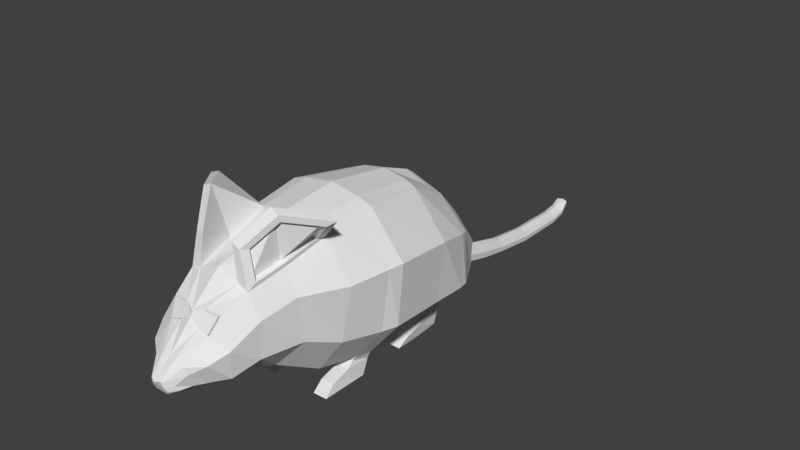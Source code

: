 # Source: Mouse_Normal.blend  (saved by Blender 2.77.0; exported with 4.5.12 LTS)
import bpy
from mathutils import Matrix  # noqa: F401  (used for matrix-valued properties, if any)

bpy.ops.wm.read_factory_settings(use_empty=True)
scene = bpy.context.scene
scene.name = 'Scene'

# ---- collections
col_collection_1 = bpy.data.collections.new('Collection 1'); scene.collection.children.link(col_collection_1)

# ---- materials (node trees are filled in below, after node groups)
mat_mouse_normal = bpy.data.materials.new('Mouse Normal')
mat_mouse_normal.alpha_threshold = 0.0
mat_mouse_normal.use_transparent_shadow = False
mat_mouse_normal.roughness = 0.5
mat_mouse_normal.specular_intensity = 0.0

# ---- material node trees

# ---- world
world_world = bpy.data.worlds.new('World'); scene.world = world_world
world_world.color = (0.05088, 0.05088, 0.05088)
world_world.use_sun_shadow = False
world_world.sun_shadow_jitter_overblur = 0.0
world_world.cycles.sampling_method = 'MANUAL'

# ---- meshes
me_plane_001 = bpy.data.meshes.new('Plane.001')
me_plane_001.from_pydata([(0.09054, 0.03093, 0.3505), (0.08952, 0.02279, 0.06173), (0.07217, 0.1709, 0.3297), (0.08996, 0.1384, 0.06241), (0.05, 0.2748, 0.2734), (0.07335, 0.2504, 0.06779), (0.05, 0.3182, 0.2229), (0.02847, 0.3309, 0.06111), (0.02759, 0.3898, 0.1044), (0.01599, 0.3712, 0.05999), (0.08581, -0.07855, 0.3356), (0.06612, -0.0837, 0.07152), (0.0775, -0.1606, 0.3129), (0.05395, -0.1738, 0.1215), (0.06498, -0.2339, 0.2928), (0.01443, -0.2363, 0.1235), (0.05252, -0.2808, 0.2683), (0.01202, -0.2842, 0.124), (0.03139, -0.3477, 0.1967), (0.009007, -0.3391, 0.1355), (0.01992, -0.3668, 0.1779), (0.01303, -0.3671, 0.1495), (0.1632, 0.02817, 0.2675), (0.1501, 0.1599, 0.2495), (0.1187, 0.2638, 0.22), (0.09237, 0.3239, 0.1681), (0.0459, 0.3835, 0.08936), (0.1431, -0.0803, 0.2641), (0.104, -0.1651, 0.2664), (0.09237, -0.2347, 0.2512), (0.08006, -0.2912, 0.2172), (0.03624, -0.3448, 0.1821), (0.02437, -0.3616, 0.1657), (0.1543, 0.02511, 0.1414), (0.1209, -0.08223, 0.1477), (0.1061, -0.1556, 0.1794), (0.08749, -0.2356, 0.1787), (0.07048, -0.2834, 0.16), (0.03252, -0.3335, 0.1556), (0.02767, -0.3559, 0.1565), (0.1423, 0.1477, 0.1279), (0.132, 0.2517, 0.119), (0.08749, 0.3266, 0.1073), (0.04639, 0.3765, 0.07267), (0.01269, 0.4277, 0.07849), (0.006928, 0.4139, 0.04422), (0.0191, 0.423, 0.06622), (0.007217, 0.5406, 0.01771), (0.01765, 0.4218, 0.05295), (0.01207, 0.5445, 0.04843), (0.08923, 0.0005738, 0.3463), (0.08304, -0.00674, 0.06445), (0.1576, -0.001906, 0.2665), (0.1429, -0.004653, 0.14), (0.07696, 0.2261, 0.06662), (0.05481, 0.2522, 0.2856), (0.1287, 0.2412, 0.2264), (0.1372, 0.2291, 0.1209), (0.04339, -0.2339, 0.3008), (0.05174, -0.1606, 0.3235), (0.008702, -0.3671, 0.1495), (0.01089, -0.3762, 0.1766), (0.04819, 0.1709, 0.3395), (0.03338, 0.2674, 0.2859), (0.03602, -0.1738, 0.1187), (0.009632, -0.2363, 0.1235), (0.0573, -0.07855, 0.3467), (0.06046, 0.03093, 0.3607), (0.01553, -0.3467, 0.2059), (0.05977, 0.02279, 0.05638), (0.04415, -0.0837, 0.06751), (0.006014, -0.3391, 0.1355), (0.01901, 0.3309, 0.06111), (0.04898, 0.2478, 0.05931), (0.02205, -0.2844, 0.2704), (0.03338, 0.3239, 0.2267), (0.008028, -0.2842, 0.124), (0.06006, 0.1384, 0.05349), (0.01842, 0.3898, 0.1044), (0.01067, 0.3712, 0.05999), (0.01358, -0.3741, 0.1657), (0.01654, -0.3701, 0.1565), (0.008817, 0.4278, 0.08043), (0.004972, 0.4148, 0.04349), (0.05544, -0.00674, 0.05947), (0.05958, 0.0005738, 0.3568), (0.05138, 0.224, 0.05805), (0.0366, 0.2464, 0.2975), (0.08181, 0.02494, 0.04554), (0.0759, -0.008329, 0.05359), (0.05158, 0.02429, 0.04746), (0.04786, -0.00898, 0.05398), (0.07877, 0.01575, 0.01129), (0.07547, -0.02078, 0.04111), (0.04884, 0.01156, 0.01135), (0.0477, -0.02122, 0.04097), (0.07883, -0.08266, 0.01226), (0.07548, -0.05944, 0.02986), (0.0489, -0.08295, 0.01188), (0.04769, -0.06055, 0.02974), (0.07247, 0.231, 0.01434), (0.07699, 0.1962, 0.04517), (0.03391, 0.227, 0.01434), (0.03669, 0.193, 0.04521), (0.07438, 0.1798, 0.01229), (0.07939, 0.1725, 0.03934), (0.0316, 0.1773, 0.01594), (0.03468, 0.1706, 0.04222), (0.07438, 0.123, 0.01184), (0.07939, 0.1444, 0.03131), (0.0316, 0.1205, 0.01549), (0.03468, 0.1424, 0.03419), (0.1459, -0.1116, 0.3954), (0.08635, -0.1785, 0.4132), (0.04934, -0.2308, 0.3621), (0.03394, -0.2308, 0.3678), (0.06799, -0.1785, 0.4208), (0.1255, -0.1116, 0.4034), (0.006928, 0.4677, 0.03042), (0.01269, 0.4815, 0.06468), (0.0191, 0.4768, 0.05241), (0.00728, 0.6311, 0.007101), (0.01765, 0.4755, 0.03914), (0.01194, 0.6348, 0.03657), (0.008817, 0.4815, 0.06662), (0.004972, 0.4685, 0.02969), (0.01748, 0.5432, 0.03748), (0.007442, 0.7443, 0.008045), (0.01626, 0.5421, 0.02647), (0.01159, 0.7476, 0.03431), (0.008809, 0.5447, 0.05001), (0.005568, 0.5407, 0.0173), (0.01713, 0.6335, 0.02607), (0.00753, 0.7865, 0.01707), (0.01596, 0.6325, 0.01551), (0.01141, 0.7782, 0.03836), (0.008808, 0.6349, 0.03809), (0.005698, 0.6311, 0.006711), (0.01622, 0.7464, 0.02495), (0.01518, 0.7455, 0.01554), (0.008804, 0.7477, 0.03566), (0.006032, 0.7489, 0.006775), (0.01572, 0.7813, 0.03211), (0.01475, 0.7845, 0.02386), (0.008801, 0.7778, 0.03954), (0.006213, 0.7867, 0.01679), (0.01218, 0.8048, 0.04748), (0.01089, 0.8063, 0.037), (0.08563, -0.09696, 0.339), (0.07908, -0.1617, 0.3211), (0.06921, -0.2195, 0.3053), (0.05687, -0.217, 0.36), (0.133, -0.123, 0.3863), (0.08606, -0.1758, 0.4002), (0.07329, -0.09696, 0.339), (0.06673, -0.1617, 0.3211), (0.05686, -0.2195, 0.3053), (0.04452, -0.217, 0.36), (0.1206, -0.123, 0.3863), (0.07371, -0.1758, 0.4002), (0.04368, -0.3021, 0.2346), (0.01156, -0.2926, 0.1269), (0.06267, -0.3243, 0.2002), (0.05319, -0.3087, 0.1593), (0.007721, -0.2926, 0.1269), (0.02087, -0.301, 0.2415), (0.05002, -0.2682, 0.2662), (0.02385, -0.2712, 0.2681), (0.04243, -0.2865, 0.2373), (0.02283, -0.2855, 0.2432), (0.05002, -0.2847, 0.2662), (0.02385, -0.2878, 0.2681), (0.04243, -0.3031, 0.2373), (0.02283, -0.3021, 0.2432), (-0.09054, 0.03093, 0.3505), (-0.08952, 0.02279, 0.06173), (-0.07217, 0.1709, 0.3297), (-0.08996, 0.1384, 0.06241), (-0.05, 0.2748, 0.2734), (-0.07335, 0.2504, 0.06779), (-0.05, 0.3182, 0.2229), (-0.02847, 0.3309, 0.06111), (-0.02759, 0.3898, 0.1044), (-0.01599, 0.3712, 0.05999), (-0.08581, -0.07855, 0.3356), (-0.06612, -0.0837, 0.07152), (-0.0775, -0.1606, 0.3129), (-0.05395, -0.1738, 0.1215), (-0.06498, -0.2339, 0.2928), (-0.01443, -0.2363, 0.1235), (-0.05252, -0.2808, 0.2683), (-0.01202, -0.2842, 0.124), (-0.03139, -0.3477, 0.1967), (-0.009007, -0.3391, 0.1355), (-0.01992, -0.3668, 0.1779), (-0.01303, -0.3671, 0.1495), (0.0, 0.1709, 0.3486), (0.0, 0.03093, 0.3707), (0.0, 0.02279, 0.04563), (0.0, 0.1384, 0.03557), (0.0, 0.2424, 0.04227), (0.0, 0.2525, 0.3111), (0.0, 0.3309, 0.06111), (0.0, 0.3355, 0.2342), (0.0, 0.3712, 0.05999), (0.0, 0.3898, 0.1044), (0.0, -0.07855, 0.3586), (0.0, -0.0837, 0.05944), (0.0, -0.1606, 0.3345), (0.0, -0.1738, 0.1132), (0.0, -0.2339, 0.3168), (0.0, -0.2363, 0.1235), (0.0, -0.294, 0.2635), (0.0, -0.2842, 0.124), (0.0, -0.3447, 0.2059), (0.0, -0.3391, 0.1355), (0.0, -0.3794, 0.174), (0.0, -0.3671, 0.1495), (-0.1632, 0.02817, 0.2675), (-0.1501, 0.1599, 0.2495), (-0.1187, 0.2638, 0.22), (-0.09237, 0.3239, 0.1681), (-0.0459, 0.3835, 0.08936), (-0.1431, -0.0803, 0.2641), (-0.104, -0.1651, 0.2664), (-0.09237, -0.2347, 0.2512), (-0.08006, -0.2912, 0.2172), (-0.03624, -0.3448, 0.1821), (-0.02437, -0.3616, 0.1657), (0.0, -0.3741, 0.1657), (-0.1543, 0.02511, 0.1414), (-0.1209, -0.08223, 0.1477), (-0.1061, -0.1556, 0.1794), (-0.08749, -0.2356, 0.1787), (-0.07048, -0.2834, 0.16), (-0.03252, -0.3335, 0.1556), (-0.02767, -0.3559, 0.1565), (0.0, -0.3701, 0.1565), (-0.1423, 0.1477, 0.1279), (-0.132, 0.2517, 0.119), (-0.08749, 0.3266, 0.1073), (-0.04639, 0.3765, 0.07267), (-0.01269, 0.4277, 0.07849), (-0.006928, 0.4139, 0.04422), (0.0, 0.4165, 0.04203), (0.0, 0.4279, 0.08432), (-0.0191, 0.423, 0.06622), (-0.007217, 0.5406, 0.01771), (-0.01765, 0.4218, 0.05295), (-0.01207, 0.5445, 0.04843), (-0.08923, 0.0005738, 0.3463), (-0.08304, -0.00674, 0.06445), (0.0, 0.0005738, 0.3673), (0.0, -0.00674, 0.04946), (-0.1576, -0.001906, 0.2665), (-0.1429, -0.004653, 0.14), (-0.07696, 0.2261, 0.06662), (-0.05481, 0.2522, 0.2856), (0.0, 0.2198, 0.04082), (0.0, 0.2347, 0.3233), (-0.1287, 0.2412, 0.2264), (-0.1372, 0.2291, 0.1209), (-0.04339, -0.2339, 0.3008), (-0.05174, -0.1606, 0.3235), (-0.008702, -0.3671, 0.1495), (-0.01089, -0.3762, 0.1766), (-0.04819, 0.1709, 0.3395), (-0.03338, 0.2674, 0.2859), (-0.03602, -0.1738, 0.1187), (-0.009632, -0.2363, 0.1235), (-0.0573, -0.07855, 0.3467), (-0.06046, 0.03093, 0.3607), (-0.01553, -0.3467, 0.2059), (-0.05977, 0.02279, 0.05638), (-0.04415, -0.0837, 0.06751), (-0.006014, -0.3391, 0.1355), (-0.01901, 0.3309, 0.06111), (-0.04898, 0.2478, 0.05931), (-0.02205, -0.2844, 0.2704), (-0.03338, 0.3239, 0.2267), (-0.008028, -0.2842, 0.124), (-0.06006, 0.1384, 0.05349), (-0.01842, 0.3898, 0.1044), (-0.01067, 0.3712, 0.05999), (-0.01358, -0.3741, 0.1657), (-0.01654, -0.3701, 0.1565), (-0.008817, 0.4278, 0.08043), (-0.004972, 0.4148, 0.04349), (0.0, 0.545, 0.05319), (0.0, 0.5408, 0.01649), (-0.05544, -0.00674, 0.05947), (-0.05958, 0.0005738, 0.3568), (-0.05138, 0.224, 0.05805), (-0.0366, 0.2464, 0.2975), (-0.08181, 0.02494, 0.04554), (-0.0759, -0.008329, 0.05359), (-0.05158, 0.02429, 0.04746), (-0.04786, -0.00898, 0.05398), (-0.07877, 0.01575, 0.01129), (-0.07547, -0.02078, 0.04111), (-0.04884, 0.01156, 0.01135), (-0.0477, -0.02122, 0.04097), (-0.07883, -0.08266, 0.01226), (-0.07548, -0.05944, 0.02986), (-0.0489, -0.08295, 0.01188), (-0.04769, -0.06055, 0.02974), (-0.07247, 0.231, 0.01434), (-0.07699, 0.1962, 0.04517), (-0.03391, 0.227, 0.01434), (-0.03669, 0.193, 0.04521), (-0.07438, 0.1798, 0.01229), (-0.07939, 0.1725, 0.03934), (-0.0316, 0.1773, 0.01594), (-0.03468, 0.1706, 0.04222), (-0.07438, 0.123, 0.01184), (-0.07939, 0.1444, 0.03131), (-0.0316, 0.1205, 0.01549), (-0.03468, 0.1424, 0.03419), (-0.1459, -0.1116, 0.3954), (-0.08635, -0.1785, 0.4132), (-0.04934, -0.2308, 0.3621), (-0.03394, -0.2308, 0.3678), (-0.06799, -0.1785, 0.4208), (-0.1255, -0.1116, 0.4034), (-0.006928, 0.4677, 0.03042), (-0.01269, 0.4815, 0.06468), (0.0, 0.4702, 0.02822), (0.0, 0.4817, 0.07051), (-0.0191, 0.4768, 0.05241), (-0.00728, 0.6311, 0.007101), (-0.01765, 0.4755, 0.03914), (-0.01194, 0.6348, 0.03657), (-0.008817, 0.4815, 0.06662), (-0.004972, 0.4685, 0.02969), (0.0, 0.6312, 0.005928), (0.0, 0.6352, 0.04114), (-0.01748, 0.5432, 0.03748), (-0.007442, 0.7443, 0.008045), (-0.01626, 0.5421, 0.02647), (-0.01159, 0.7476, 0.03431), (-0.008809, 0.5447, 0.05001), (-0.005568, 0.5407, 0.0173), (0.0, 0.748, 0.03838), (0.0, 0.7444, 0.006999), (-0.01713, 0.6335, 0.02607), (-0.00753, 0.7865, 0.01707), (-0.01596, 0.6325, 0.01551), (-0.01141, 0.7782, 0.03836), (-0.008808, 0.6349, 0.03809), (-0.005698, 0.6311, 0.006711), (0.0, 0.787, 0.01624), (0.0, 0.7768, 0.04139), (-0.01622, 0.7464, 0.02495), (-0.01518, 0.7455, 0.01554), (-0.008804, 0.7477, 0.03566), (-0.006032, 0.7489, 0.006775), (-0.01572, 0.7813, 0.03211), (0.0, 0.8062, 0.04965), (-0.01475, 0.7845, 0.02386), (0.0, 0.8087, 0.04024), (-0.008801, 0.7778, 0.03954), (-0.006213, 0.7867, 0.01679), (-0.01218, 0.8048, 0.04748), (-0.01089, 0.8063, 0.037), (-0.08563, -0.09696, 0.339), (-0.07908, -0.1617, 0.3211), (-0.06921, -0.2195, 0.3053), (-0.05687, -0.217, 0.36), (-0.133, -0.123, 0.3863), (-0.08606, -0.1758, 0.4002), (-0.07329, -0.09696, 0.339), (-0.06673, -0.1617, 0.3211), (-0.05686, -0.2195, 0.3053), (-0.04452, -0.217, 0.36), (-0.1206, -0.123, 0.3863), (-0.07371, -0.1758, 0.4002), (-0.04368, -0.3021, 0.2346), (-0.01156, -0.2926, 0.1269), (0.0, -0.2973, 0.2547), (0.0, -0.2926, 0.1269), (-0.06267, -0.3243, 0.2002), (-0.05319, -0.3087, 0.1593), (-0.007721, -0.2926, 0.1269), (-0.02087, -0.301, 0.2415), (-0.05002, -0.2682, 0.2662), (-0.02385, -0.2712, 0.2681), (-0.04243, -0.2865, 0.2373), (-0.02283, -0.2855, 0.2432), (-0.05002, -0.2847, 0.2662), (-0.02385, -0.2878, 0.2681), (-0.04243, -0.3031, 0.2373), (-0.02283, -0.3021, 0.2432)], [], [(33, 1, 3, 40), (57, 54, 5, 41), (41, 5, 7, 42), (42, 7, 9, 43), (52, 50, 10, 27), (27, 10, 12, 28), (28, 12, 14, 29), (29, 14, 16, 30), (162, 160, 18, 31), (31, 18, 20, 32), (59, 208, 210, 58), (81, 237, 217, 60), (87, 259, 196, 62), (65, 211, 209, 64), (85, 252, 206, 66), (68, 214, 216, 61), (62, 196, 197, 67), (84, 253, 198, 69), (60, 217, 215, 71), (73, 200, 202, 72), (58, 210, 212, 74), (75, 203, 201, 63), (76, 213, 211, 65), (69, 198, 199, 77), (66, 206, 208, 59), (9, 45, 48, 43), (64, 209, 207, 70), (72, 202, 204, 79), (165, 378, 214, 68), (78, 205, 203, 75), (164, 379, 213, 76), (86, 258, 200, 73), (78, 82, 245, 205), (61, 216, 229, 80), (38, 31, 32, 39), (163, 162, 31, 38), (36, 29, 30, 37), (35, 28, 29, 36), (34, 27, 28, 35), (53, 52, 27, 34), (6, 25, 26, 8), (4, 24, 25, 6), (55, 56, 24, 4), (0, 22, 23, 2), (51, 53, 34, 11), (11, 34, 35, 13), (13, 35, 36, 15), (15, 36, 37, 17), (161, 163, 38, 19), (19, 38, 39, 21), (43, 48, 46, 26), (80, 229, 237, 81), (25, 42, 43, 26), (24, 41, 42, 25), (56, 57, 41, 24), (22, 33, 40, 23), (48, 45, 118, 122), (83, 244, 326, 125), (44, 46, 120, 119), (26, 46, 44, 8), (79, 83, 45, 9), (1, 33, 53, 51), (33, 22, 52, 53), (70, 207, 253, 84), (67, 197, 252, 85), (22, 0, 50, 52), (23, 40, 57, 56), (2, 23, 56, 55), (77, 199, 258, 86), (63, 201, 259, 87), (40, 3, 54, 57), (4, 63, 87, 55), (3, 77, 86, 54), (0, 67, 85, 50), (11, 70, 84, 51), (204, 244, 83, 79), (45, 83, 125, 118), (82, 44, 119, 124), (245, 82, 124, 327), (32, 80, 81, 39), (20, 61, 80, 32), (8, 44, 82, 78), (73, 5, 100, 102), (161, 164, 76, 17), (8, 78, 75, 6), (160, 165, 68, 18), (7, 72, 79, 9), (13, 64, 70, 11), (66, 59, 116, 117), (1, 69, 77, 3), (17, 76, 65, 15), (6, 75, 63, 4), (14, 58, 74, 16), (5, 73, 72, 7), (21, 60, 71, 19), (1, 51, 89, 88), (2, 62, 67, 0), (18, 68, 61, 20), (50, 85, 66, 10), (15, 65, 64, 13), (55, 87, 62, 2), (39, 81, 60, 21), (58, 14, 114, 115), (90, 88, 92, 94), (69, 1, 88, 90), (84, 69, 90, 91), (51, 84, 91, 89), (95, 94, 98, 99), (88, 89, 93, 92), (91, 90, 94, 95), (89, 91, 95, 93), (97, 99, 98, 96), (93, 95, 99, 97), (94, 92, 96, 98), (92, 93, 97, 96), (100, 101, 105, 104), (5, 54, 101, 100), (86, 73, 102, 103), (54, 86, 103, 101), (107, 106, 110, 111), (103, 102, 106, 107), (102, 100, 104, 106), (101, 103, 107, 105), (109, 111, 110, 108), (106, 104, 108, 110), (105, 107, 111, 109), (104, 105, 109, 108), (112, 117, 116, 113), (113, 116, 115, 114), (113, 114, 151, 153), (59, 58, 115, 116), (10, 66, 117, 112), (14, 12, 149, 150), (124, 119, 49, 130), (118, 125, 131, 47), (119, 120, 126, 49), (125, 326, 289, 131), (120, 122, 128, 126), (122, 118, 47, 128), (46, 48, 122, 120), (126, 128, 134, 132), (49, 126, 132, 123), (288, 130, 136, 335), (128, 47, 121, 134), (130, 49, 123, 136), (47, 131, 137, 121), (327, 124, 130, 288), (134, 121, 127, 139), (335, 136, 140, 342), (136, 123, 129, 140), (121, 137, 141, 127), (123, 132, 138, 129), (137, 334, 343, 141), (131, 289, 334, 137), (129, 138, 142, 135), (141, 343, 350, 145), (138, 139, 143, 142), (139, 127, 133, 143), (140, 129, 135, 144), (127, 141, 145, 133), (132, 134, 139, 138), (146, 357, 351, 144), (147, 359, 357, 146), (145, 350, 359, 147), (133, 145, 147, 143), (143, 147, 146, 142), (142, 146, 144, 135), (342, 140, 144, 351), (153, 151, 157, 159), (148, 152, 158, 154), (114, 14, 150, 151), (10, 112, 152, 148), (12, 10, 148, 149), (112, 113, 153, 152), (156, 155, 159, 157), (155, 154, 158, 159), (151, 150, 156, 157), (149, 148, 154, 155), (152, 153, 159, 158), (150, 149, 155, 156), (165, 160, 168, 169), (19, 71, 164, 161), (17, 37, 163, 161), (37, 30, 162, 163), (71, 215, 379, 164), (74, 212, 378, 165), (30, 16, 160, 162), (167, 169, 173, 171), (16, 74, 167, 166), (160, 16, 166, 168), (74, 165, 169, 167), (170, 171, 173, 172), (166, 167, 171, 170), (169, 168, 172, 173), (168, 166, 170, 172), (230, 238, 177, 175), (261, 239, 179, 256), (239, 240, 181, 179), (240, 241, 183, 181), (254, 223, 184, 250), (223, 224, 186, 184), (224, 225, 188, 186), (225, 226, 190, 188), (380, 227, 192, 376), (227, 228, 194, 192), (263, 262, 210, 208), (285, 264, 217, 237), (293, 266, 196, 259), (269, 268, 209, 211), (291, 270, 206, 252), (272, 265, 216, 214), (266, 271, 197, 196), (290, 273, 198, 253), (264, 275, 215, 217), (277, 276, 202, 200), (262, 278, 212, 210), (279, 267, 201, 203), (280, 269, 211, 213), (273, 281, 199, 198), (270, 263, 208, 206), (183, 241, 248, 243), (268, 274, 207, 209), (276, 283, 204, 202), (383, 272, 214, 378), (282, 279, 203, 205), (382, 280, 213, 379), (292, 277, 200, 258), (282, 205, 245, 286), (265, 284, 229, 216), (235, 236, 228, 227), (381, 235, 227, 380), (233, 234, 226, 225), (232, 233, 225, 224), (231, 232, 224, 223), (255, 231, 223, 254), (180, 182, 222, 221), (178, 180, 221, 220), (257, 178, 220, 260), (174, 176, 219, 218), (251, 185, 231, 255), (185, 187, 232, 231), (187, 189, 233, 232), (189, 191, 234, 233), (377, 193, 235, 381), (193, 195, 236, 235), (241, 222, 246, 248), (284, 285, 237, 229), (221, 222, 241, 240), (220, 221, 240, 239), (260, 220, 239, 261), (218, 219, 238, 230), (248, 330, 324, 243), (287, 333, 326, 244), (242, 325, 328, 246), (222, 182, 242, 246), (283, 183, 243, 287), (175, 251, 255, 230), (230, 255, 254, 218), (274, 290, 253, 207), (271, 291, 252, 197), (218, 254, 250, 174), (219, 260, 261, 238), (176, 257, 260, 219), (281, 292, 258, 199), (267, 293, 259, 201), (238, 261, 256, 177), (178, 257, 293, 267), (177, 256, 292, 281), (174, 250, 291, 271), (185, 251, 290, 274), (204, 283, 287, 244), (243, 324, 333, 287), (286, 332, 325, 242), (245, 327, 332, 286), (228, 236, 285, 284), (194, 228, 284, 265), (182, 282, 286, 242), (277, 308, 306, 179), (377, 191, 280, 382), (182, 180, 279, 282), (376, 192, 272, 383), (181, 183, 283, 276), (187, 185, 274, 268), (270, 323, 322, 263), (175, 177, 281, 273), (191, 189, 269, 280), (180, 178, 267, 279), (188, 190, 278, 262), (179, 181, 276, 277), (195, 193, 275, 264), (175, 294, 295, 251), (176, 174, 271, 266), (192, 194, 265, 272), (250, 184, 270, 291), (189, 187, 268, 269), (257, 176, 266, 293), (236, 195, 264, 285), (262, 321, 320, 188), (296, 300, 298, 294), (273, 296, 294, 175), (290, 297, 296, 273), (251, 295, 297, 290), (301, 305, 304, 300), (294, 298, 299, 295), (297, 301, 300, 296), (295, 299, 301, 297), (303, 302, 304, 305), (299, 303, 305, 301), (300, 304, 302, 298), (298, 302, 303, 299), (306, 310, 311, 307), (179, 306, 307, 256), (292, 309, 308, 277), (256, 307, 309, 292), (313, 317, 316, 312), (309, 313, 312, 308), (308, 312, 310, 306), (307, 311, 313, 309), (315, 314, 316, 317), (312, 316, 314, 310), (311, 315, 317, 313), (310, 314, 315, 311), (318, 319, 322, 323), (319, 320, 321, 322), (319, 369, 367, 320), (263, 322, 321, 262), (184, 318, 323, 270), (188, 366, 365, 186), (332, 340, 249, 325), (324, 247, 341, 333), (325, 249, 336, 328), (333, 341, 289, 326), (328, 336, 338, 330), (330, 338, 247, 324), (246, 328, 330, 248), (336, 344, 346, 338), (249, 331, 344, 336), (288, 335, 348, 340), (338, 346, 329, 247), (340, 348, 331, 249), (247, 329, 349, 341), (327, 288, 340, 332), (346, 353, 337, 329), (335, 342, 354, 348), (348, 354, 339, 331), (329, 337, 355, 349), (331, 339, 352, 344), (349, 355, 343, 334), (341, 349, 334, 289), (339, 347, 356, 352), (355, 361, 350, 343), (352, 356, 358, 353), (353, 358, 345, 337), (354, 360, 347, 339), (337, 345, 361, 355), (344, 352, 353, 346), (362, 360, 351, 357), (363, 362, 357, 359), (361, 363, 359, 350), (345, 358, 363, 361), (358, 356, 362, 363), (356, 347, 360, 362), (342, 351, 360, 354), (369, 375, 373, 367), (364, 370, 374, 368), (320, 367, 366, 188), (184, 364, 368, 318), (186, 365, 364, 184), (318, 368, 369, 319), (372, 373, 375, 371), (371, 375, 374, 370), (367, 373, 372, 366), (365, 371, 370, 364), (368, 374, 375, 369), (366, 372, 371, 365), (383, 387, 386, 376), (193, 377, 382, 275), (191, 377, 381, 234), (234, 381, 380, 226), (275, 382, 379, 215), (278, 383, 378, 212), (226, 380, 376, 190), (385, 389, 391, 387), (190, 384, 385, 278), (376, 386, 384, 190), (278, 385, 387, 383), (388, 390, 391, 389), (384, 388, 389, 385), (387, 391, 390, 386), (386, 390, 388, 384)])
_uv = me_plane_001.uv_layers.new(name='UVMap')
_uv.uv.foreach_set('vector', [0.5151, 0.2256, 0.5086, 0.1145, 0.642, 0.1178, 0.6448, 0.2125, 0.7316, 0.212, 0.7471, 0.1234, 0.7761, 0.1277, 0.7562, 0.2117, 0.7562, 0.2117, 0.7761, 0.1277, 0.8948, 0.1105, 0.8535, 0.1994, 0.8535, 0.1994, 0.8948, 0.1105, 0.9527, 0.1162, 0.9423, 0.1616, 0.4842, 0.3535, 0.4841, 0.4668, 0.3922, 0.4561, 0.4, 0.353, 0.4, 0.353, 0.3922, 0.4561, 0.2927, 0.4303, 0.2936, 0.3645, 0.2936, 0.3645, 0.2927, 0.4303, 0.203, 0.4055, 0.2098, 0.348, 0.2098, 0.348, 0.203, 0.4055, 0.1456, 0.3809, 0.1425, 0.3148, 0.1009, 0.2993, 0.1092, 0.3504, 0.05618, 0.3003, 0.06167, 0.2821, 0.06167, 0.2821, 0.05618, 0.3003, 0.0297, 0.2789, 0.03689, 0.2653, 0.2829, 0.4642, 0.2603, 0.5305, 0.1664, 0.487, 0.1916, 0.4313, 0.02459, 0.2557, 0.005717, 0.2484, 0.01089, 0.2387, 0.02045, 0.2445, 0.78, 0.4468, 0.7837, 0.5063, 0.7005, 0.5447, 0.6832, 0.4867, 0.1573, 0.1465, 0.1513, 0.1349, 0.2288, 0.09608, 0.249, 0.1409, 0.4825, 0.5041, 0.4806, 0.5816, 0.372, 0.5678, 0.3861, 0.4926, 0.04268, 0.3183, 0.02603, 0.3305, 0.0001836, 0.2761, 0.01488, 0.2775, 0.6832, 0.4867, 0.7005, 0.5447, 0.5221, 0.582, 0.5197, 0.5045, 0.4686, 0.07894, 0.4581, 0.006238, 0.4984, 0.0001837, 0.5058, 0.07903, 0.02045, 0.2445, 0.01089, 0.2387, 0.03741, 0.2094, 0.04252, 0.2149, 0.7823, 0.09618, 0.7935, 0.02775, 0.9096, 0.0743, 0.8997, 0.09858, 0.1916, 0.4313, 0.1664, 0.487, 0.08642, 0.4147, 0.1187, 0.4057, 0.8757, 0.3616, 0.9129, 0.3892, 0.8072, 0.4898, 0.8064, 0.4329, 0.1005, 0.1747, 0.09485, 0.1659, 0.1513, 0.1349, 0.1573, 0.1465, 0.5058, 0.07903, 0.4984, 0.0001837, 0.654, 0.0001836, 0.6458, 0.07988, 0.3861, 0.4926, 0.372, 0.5678, 0.2603, 0.5305, 0.2829, 0.4642, 0.01107, 0.6017, 0.07011, 0.605, 0.07328, 0.6266, 0.0001836, 0.6351, 0.249, 0.1409, 0.2288, 0.09608, 0.3561, 0.0327, 0.373, 0.08845, 0.8997, 0.09858, 0.9096, 0.0743, 0.9612, 0.09575, 0.9555, 0.1094, 0.09073, 0.3737, 0.07846, 0.4047, 0.02603, 0.3305, 0.04268, 0.3183, 0.9787, 0.2167, 0.9998, 0.2281, 0.9129, 0.3892, 0.8757, 0.3616, 0.09102, 0.1808, 0.08521, 0.1727, 0.09485, 0.1659, 0.1005, 0.1747, 0.7524, 0.09058, 0.7637, 0.01969, 0.7935, 0.02775, 0.7823, 0.09618, 0.01805, 0.6879, 0.07285, 0.6707, 0.07468, 0.6831, 0.02846, 0.7067, 0.01488, 0.2775, 0.0001836, 0.2761, 0.002014, 0.2622, 0.01893, 0.2653, 0.06824, 0.2477, 0.06167, 0.2821, 0.03689, 0.2653, 0.04329, 0.255, 0.1053, 0.251, 0.1009, 0.2993, 0.06167, 0.2821, 0.06824, 0.2477, 0.2012, 0.2624, 0.2098, 0.348, 0.1425, 0.3148, 0.1398, 0.2511, 0.3015, 0.257, 0.2936, 0.3645, 0.2098, 0.348, 0.2012, 0.2624, 0.392, 0.2221, 0.4, 0.353, 0.2936, 0.3645, 0.3015, 0.257, 0.4817, 0.2202, 0.4842, 0.3535, 0.4, 0.353, 0.392, 0.2221, 0.8576, 0.3486, 0.8406, 0.2695, 0.9482, 0.1853, 0.9685, 0.211, 0.8046, 0.4064, 0.7642, 0.3183, 0.8406, 0.2695, 0.8576, 0.3486, 0.7777, 0.42, 0.7374, 0.3226, 0.7642, 0.3183, 0.8046, 0.4064, 0.5181, 0.4683, 0.5159, 0.3532, 0.649, 0.3403, 0.6762, 0.4577, 0.4741, 0.1125, 0.4817, 0.2202, 0.392, 0.2221, 0.3814, 0.1145, 0.3814, 0.1145, 0.392, 0.2221, 0.3015, 0.257, 0.2589, 0.1624, 0.2589, 0.1624, 0.3015, 0.257, 0.2012, 0.2624, 0.1603, 0.1523, 0.1603, 0.1523, 0.2012, 0.2624, 0.1398, 0.2511, 0.1032, 0.179, 0.09389, 0.1848, 0.1053, 0.251, 0.06824, 0.2477, 0.04498, 0.2176, 0.04498, 0.2176, 0.06824, 0.2477, 0.04329, 0.255, 0.0248, 0.2471, 0.0001836, 0.6351, 0.07328, 0.6266, 0.06947, 0.6448, 0.001833, 0.655, 0.01893, 0.2653, 0.002014, 0.2622, 0.005717, 0.2484, 0.02459, 0.2557, 0.8406, 0.2695, 0.8535, 0.1994, 0.9423, 0.1616, 0.9482, 0.1853, 0.7642, 0.3183, 0.7562, 0.2117, 0.8535, 0.1994, 0.8406, 0.2695, 0.7374, 0.3226, 0.7316, 0.212, 0.7562, 0.2117, 0.7642, 0.3183, 0.5159, 0.3532, 0.5151, 0.2256, 0.6448, 0.2125, 0.649, 0.3403, 0.07328, 0.6266, 0.07011, 0.605, 0.139, 0.6121, 0.1446, 0.6298, 0.07184, 0.6028, 0.07548, 0.5969, 0.1433, 0.6039, 0.1404, 0.6098, 0.07223, 0.665, 0.06947, 0.6448, 0.1419, 0.6453, 0.1439, 0.6624, 0.001833, 0.655, 0.06947, 0.6448, 0.07223, 0.665, 0.01266, 0.6789, 0.01266, 0.5953, 0.07184, 0.6028, 0.07011, 0.605, 0.01107, 0.6017, 0.5086, 0.1145, 0.5151, 0.2256, 0.4817, 0.2202, 0.4741, 0.1125, 0.5151, 0.2256, 0.5159, 0.3532, 0.4842, 0.3535, 0.4817, 0.2202, 0.373, 0.08845, 0.3561, 0.0327, 0.4581, 0.006238, 0.4686, 0.07894, 0.5197, 0.5045, 0.5221, 0.582, 0.4806, 0.5816, 0.4825, 0.5041, 0.5159, 0.3532, 0.5181, 0.4683, 0.4841, 0.4668, 0.4842, 0.3535, 0.649, 0.3403, 0.6448, 0.2125, 0.7316, 0.212, 0.7374, 0.3226, 0.6762, 0.4577, 0.649, 0.3403, 0.7374, 0.3226, 0.7777, 0.42, 0.6458, 0.07988, 0.654, 0.0001836, 0.7637, 0.01969, 0.7524, 0.09058, 0.8064, 0.4329, 0.8072, 0.4898, 0.7837, 0.5063, 0.78, 0.4468, 0.6448, 0.2125, 0.642, 0.1178, 0.7471, 0.1234, 0.7316, 0.212, 0.8046, 0.4064, 0.8064, 0.4329, 0.78, 0.4468, 0.7777, 0.42, 0.642, 0.1178, 0.6458, 0.07988, 0.7524, 0.09058, 0.7471, 0.1234, 0.5181, 0.4683, 0.5197, 0.5045, 0.4825, 0.5041, 0.4841, 0.4668, 0.3814, 0.1145, 0.373, 0.08845, 0.4686, 0.07894, 0.4741, 0.1125, 0.01584, 0.5824, 0.07548, 0.5969, 0.07184, 0.6028, 0.01266, 0.5953, 0.07011, 0.605, 0.07184, 0.6028, 0.1404, 0.6098, 0.139, 0.6121, 0.07285, 0.6707, 0.07223, 0.665, 0.1439, 0.6624, 0.1435, 0.6676, 0.07468, 0.6831, 0.07285, 0.6707, 0.1435, 0.6676, 0.1429, 0.6792, 0.03689, 0.2653, 0.01893, 0.2653, 0.02459, 0.2557, 0.04329, 0.255, 0.0297, 0.2789, 0.01488, 0.2775, 0.01893, 0.2653, 0.03689, 0.2653, 0.01266, 0.6789, 0.07223, 0.665, 0.07285, 0.6707, 0.01805, 0.6879, 0.1782, 0.8229, 0.1567, 0.8629, 0.1163, 0.8063, 0.1293, 0.7821, 0.09389, 0.1848, 0.09102, 0.1808, 0.1005, 0.1747, 0.1032, 0.179, 0.9685, 0.211, 0.9787, 0.2167, 0.8757, 0.3616, 0.8576, 0.3486, 0.1092, 0.3504, 0.09073, 0.3737, 0.04268, 0.3183, 0.05618, 0.3003, 0.8948, 0.1105, 0.8997, 0.09858, 0.9555, 0.1094, 0.9527, 0.1162, 0.2589, 0.1624, 0.249, 0.1409, 0.373, 0.08845, 0.3814, 0.1145, 0.6949, 0.6556, 0.7295, 0.8024, 0.55, 0.8024, 0.6238, 0.73, 0.5086, 0.1145, 0.5058, 0.07903, 0.6458, 0.07988, 0.642, 0.1178, 0.1032, 0.179, 0.1005, 0.1747, 0.1573, 0.1465, 0.1603, 0.1523, 0.8576, 0.3486, 0.8757, 0.3616, 0.8064, 0.4329, 0.8046, 0.4064, 0.203, 0.4055, 0.1916, 0.4313, 0.1187, 0.4057, 0.1456, 0.3809, 0.7761, 0.1277, 0.7823, 0.09618, 0.8997, 0.09858, 0.8948, 0.1105, 0.0248, 0.2471, 0.02045, 0.2445, 0.04252, 0.2149, 0.04498, 0.2176, 0.4782, 0.849, 0.4315, 0.8587, 0.4179, 0.8384, 0.4696, 0.826, 0.6762, 0.4577, 0.6832, 0.4867, 0.5197, 0.5045, 0.5181, 0.4683, 0.05618, 0.3003, 0.04268, 0.3183, 0.01488, 0.2775, 0.0297, 0.2789, 0.4841, 0.4668, 0.4825, 0.5041, 0.3861, 0.4926, 0.3922, 0.4561, 0.1603, 0.1523, 0.1573, 0.1465, 0.249, 0.1409, 0.2589, 0.1624, 0.7777, 0.42, 0.78, 0.4468, 0.6832, 0.4867, 0.6762, 0.4577, 0.04329, 0.255, 0.02459, 0.2557, 0.02045, 0.2445, 0.0248, 0.2471, 0.2298, 0.7602, 0.2465, 0.7356, 0.2797, 0.8118, 0.2681, 0.8236, 0.4881, 0.7933, 0.4696, 0.826, 0.4484, 0.7971, 0.4608, 0.7746, 0.4994, 0.8043, 0.4782, 0.849, 0.4696, 0.826, 0.4881, 0.7933, 0.516, 0.7611, 0.4994, 0.8043, 0.4881, 0.7933, 0.5027, 0.7523, 0.4315, 0.8587, 0.3825, 0.856, 0.3697, 0.8499, 0.4179, 0.8384, 0.4817, 0.7306, 0.4608, 0.7746, 0.3829, 0.7071, 0.4255, 0.7071, 0.4696, 0.826, 0.4179, 0.8384, 0.4029, 0.8149, 0.4484, 0.7971, 0.5027, 0.7523, 0.4881, 0.7933, 0.4608, 0.7746, 0.4817, 0.7306, 0.4179, 0.8384, 0.3697, 0.8499, 0.3626, 0.8234, 0.4029, 0.8149, 0.3978, 0.771, 0.3598, 0.7586, 0.3829, 0.7071, 0.4045, 0.7559, 0.4029, 0.8149, 0.3626, 0.8234, 0.3598, 0.7586, 0.3978, 0.771, 0.4608, 0.7746, 0.4484, 0.7971, 0.4045, 0.7559, 0.3829, 0.7071, 0.4484, 0.7971, 0.4029, 0.8149, 0.3978, 0.771, 0.4045, 0.7559, 0.1163, 0.8063, 0.07527, 0.8266, 0.06032, 0.8012, 0.08153, 0.7861, 0.1567, 0.8629, 0.1144, 0.8696, 0.07527, 0.8266, 0.1163, 0.8063, 0.1852, 0.7818, 0.1782, 0.8229, 0.1293, 0.7821, 0.1465, 0.7325, 0.1144, 0.8696, 0.07144, 0.8896, 0.01738, 0.8527, 0.07527, 0.8266, 0.1145, 0.7133, 0.102, 0.7472, 0.03111, 0.7232, 0.07005, 0.7071, 0.1465, 0.7325, 0.1293, 0.7821, 0.102, 0.7472, 0.1145, 0.7133, 0.1293, 0.7821, 0.1163, 0.8063, 0.08153, 0.7861, 0.102, 0.7472, 0.07527, 0.8266, 0.01738, 0.8527, 0.0001836, 0.8173, 0.06032, 0.8012, 0.05158, 0.7797, 0.0001836, 0.7669, 0.03111, 0.7232, 0.0531, 0.7643, 0.102, 0.7472, 0.08153, 0.7861, 0.0531, 0.7643, 0.03111, 0.7232, 0.06032, 0.8012, 0.0001836, 0.8173, 0.0001836, 0.7669, 0.05158, 0.7797, 0.08153, 0.7861, 0.06032, 0.8012, 0.05158, 0.7797, 0.0531, 0.7643, 0.6153, 0.7188, 0.6238, 0.73, 0.55, 0.8024, 0.5488, 0.7745, 0.3516, 0.88, 0.3297, 0.895, 0.2681, 0.8236, 0.2797, 0.8118, 0.3516, 0.88, 0.2797, 0.8118, 0.2945, 0.8075, 0.3551, 0.8667, 0.1856, 0.8675, 0.2298, 0.7602, 0.2681, 0.8236, 0.3297, 0.895, 0.6511, 0.644, 0.6949, 0.6556, 0.6238, 0.73, 0.6153, 0.7188, 0.2465, 0.7356, 0.3531, 0.7071, 0.3573, 0.7159, 0.272, 0.7411, 0.1435, 0.6676, 0.1439, 0.6624, 0.2217, 0.6625, 0.2214, 0.6668, 0.139, 0.6121, 0.1404, 0.6098, 0.2264, 0.6178, 0.2261, 0.6198, 0.1439, 0.6624, 0.1419, 0.6453, 0.2231, 0.648, 0.2217, 0.6625, 0.1404, 0.6098, 0.1433, 0.6039, 0.2273, 0.6113, 0.2264, 0.6178, 0.1419, 0.6453, 0.1446, 0.6298, 0.2249, 0.6349, 0.2231, 0.648, 0.1446, 0.6298, 0.139, 0.6121, 0.2261, 0.6198, 0.2249, 0.6349, 0.06947, 0.6448, 0.07328, 0.6266, 0.1446, 0.6298, 0.1419, 0.6453, 0.2231, 0.648, 0.2249, 0.6349, 0.3318, 0.6453, 0.3305, 0.6577, 0.2217, 0.6625, 0.2231, 0.648, 0.3305, 0.6577, 0.3296, 0.6715, 0.2206, 0.6779, 0.2214, 0.6668, 0.3292, 0.6755, 0.328, 0.6863, 0.2249, 0.6349, 0.2261, 0.6198, 0.3328, 0.6312, 0.3318, 0.6453, 0.2214, 0.6668, 0.2217, 0.6625, 0.3296, 0.6715, 0.3292, 0.6755, 0.2261, 0.6198, 0.2264, 0.6178, 0.3331, 0.6292, 0.3328, 0.6312, 0.1429, 0.6792, 0.1435, 0.6676, 0.2214, 0.6668, 0.2206, 0.6779, 0.3318, 0.6453, 0.3328, 0.6312, 0.459, 0.6543, 0.4583, 0.6666, 0.328, 0.6863, 0.3292, 0.6755, 0.4583, 0.6927, 0.4575, 0.7033, 0.3292, 0.6755, 0.3296, 0.6715, 0.4585, 0.6891, 0.4583, 0.6927, 0.3328, 0.6312, 0.3331, 0.6292, 0.4644, 0.6531, 0.459, 0.6543, 0.3296, 0.6715, 0.3305, 0.6577, 0.4582, 0.6772, 0.4585, 0.6891, 0.3331, 0.6292, 0.3342, 0.6226, 0.4616, 0.6454, 0.4644, 0.6531, 0.2264, 0.6178, 0.2273, 0.6113, 0.3342, 0.6226, 0.3331, 0.6292, 0.4585, 0.6891, 0.4582, 0.6772, 0.4952, 0.6855, 0.4916, 0.693, 0.4644, 0.6531, 0.4616, 0.6454, 0.5051, 0.6615, 0.5012, 0.6672, 0.4582, 0.6772, 0.4583, 0.6666, 0.4978, 0.6777, 0.4952, 0.6855, 0.4583, 0.6666, 0.459, 0.6543, 0.5002, 0.6683, 0.4978, 0.6777, 0.4583, 0.6927, 0.4585, 0.6891, 0.4916, 0.693, 0.4918, 0.6962, 0.459, 0.6543, 0.4644, 0.6531, 0.5012, 0.6672, 0.5002, 0.6683, 0.3305, 0.6577, 0.3318, 0.6453, 0.4583, 0.6666, 0.4582, 0.6772, 0.5143, 0.6934, 0.5237, 0.7013, 0.4912, 0.7067, 0.4918, 0.6962, 0.5151, 0.6865, 0.528, 0.6882, 0.5237, 0.7013, 0.5143, 0.6934, 0.5012, 0.6672, 0.5051, 0.6615, 0.528, 0.6882, 0.5151, 0.6865, 0.5002, 0.6683, 0.5012, 0.6672, 0.5151, 0.6865, 0.4978, 0.6777, 0.4978, 0.6777, 0.5151, 0.6865, 0.5143, 0.6934, 0.4952, 0.6855, 0.4952, 0.6855, 0.5143, 0.6934, 0.4918, 0.6962, 0.4916, 0.693, 0.4575, 0.7033, 0.4583, 0.6927, 0.4918, 0.6962, 0.4912, 0.7067, 0.3551, 0.8667, 0.2945, 0.8075, 0.3066, 0.797, 0.3594, 0.8543, 0.628, 0.6425, 0.6052, 0.7141, 0.5988, 0.7091, 0.6141, 0.6422, 0.2797, 0.8118, 0.2465, 0.7356, 0.272, 0.7411, 0.2945, 0.8075, 0.6511, 0.644, 0.6153, 0.7188, 0.6052, 0.7141, 0.628, 0.6425, 0.5575, 0.5824, 0.6511, 0.644, 0.628, 0.6425, 0.554, 0.5898, 0.6153, 0.7188, 0.5488, 0.7745, 0.5436, 0.7579, 0.6052, 0.7141, 0.287, 0.754, 0.3594, 0.73, 0.3594, 0.8543, 0.3066, 0.797, 0.5393, 0.6094, 0.6141, 0.6422, 0.5988, 0.7091, 0.5284, 0.7534, 0.2945, 0.8075, 0.272, 0.7411, 0.287, 0.754, 0.3066, 0.797, 0.554, 0.5898, 0.628, 0.6425, 0.6141, 0.6422, 0.5393, 0.6094, 0.6052, 0.7141, 0.5436, 0.7579, 0.5284, 0.7534, 0.5988, 0.7091, 0.272, 0.7411, 0.3573, 0.7159, 0.3594, 0.73, 0.287, 0.754, 0.7422, 0.6297, 0.7299, 0.5854, 0.7604, 0.5824, 0.7673, 0.6204, 0.04498, 0.2176, 0.04252, 0.2149, 0.09102, 0.1808, 0.09389, 0.1848, 0.1032, 0.179, 0.1398, 0.2511, 0.1053, 0.251, 0.09389, 0.1848, 0.1398, 0.2511, 0.1425, 0.3148, 0.1009, 0.2993, 0.1053, 0.251, 0.04252, 0.2149, 0.03741, 0.2094, 0.08521, 0.1727, 0.09102, 0.1808, 0.1187, 0.4057, 0.08642, 0.4147, 0.07846, 0.4047, 0.09073, 0.3737, 0.1425, 0.3148, 0.1456, 0.3809, 0.1092, 0.3504, 0.1009, 0.2993, 0.7971, 0.6363, 0.7673, 0.6204, 0.7839, 0.6087, 0.7944, 0.6239, 0.8287, 0.6364, 0.7918, 0.6519, 0.7971, 0.6363, 0.8145, 0.6276, 0.8414, 0.5824, 0.8287, 0.6364, 0.8145, 0.6276, 0.822, 0.592, 0.7918, 0.6519, 0.7422, 0.6297, 0.7673, 0.6204, 0.7971, 0.6363, 0.8072, 0.62, 0.7944, 0.6239, 0.7839, 0.6087, 0.7964, 0.5829, 0.8145, 0.6276, 0.7971, 0.6363, 0.7944, 0.6239, 0.8072, 0.62, 0.7673, 0.6204, 0.7604, 0.5824, 0.7964, 0.5829, 0.7839, 0.6087, 0.822, 0.592, 0.8145, 0.6276, 0.8072, 0.62, 0.7964, 0.5829, 0.5151, 0.2256, 0.6448, 0.2125, 0.642, 0.1178, 0.5086, 0.1145, 0.7316, 0.212, 0.7562, 0.2117, 0.7761, 0.1277, 0.7471, 0.1234, 0.7562, 0.2117, 0.8535, 0.1994, 0.8948, 0.1105, 0.7761, 0.1277, 0.8535, 0.1994, 0.9423, 0.1616, 0.9527, 0.1162, 0.8948, 0.1105, 0.4842, 0.3535, 0.4, 0.353, 0.3922, 0.4561, 0.4841, 0.4668, 0.4, 0.353, 0.2936, 0.3645, 0.2927, 0.4303, 0.3922, 0.4561, 0.2936, 0.3645, 0.2098, 0.348, 0.203, 0.4055, 0.2927, 0.4303, 0.2098, 0.348, 0.1425, 0.3148, 0.1456, 0.3809, 0.203, 0.4055, 0.1009, 0.2993, 0.06167, 0.2821, 0.05618, 0.3003, 0.1092, 0.3504, 0.06167, 0.2821, 0.03689, 0.2653, 0.0297, 0.2789, 0.05618, 0.3003, 0.2829, 0.4642, 0.1916, 0.4313, 0.1664, 0.487, 0.2603, 0.5305, 0.02459, 0.2557, 0.02045, 0.2445, 0.01089, 0.2387, 0.005717, 0.2484, 0.78, 0.4468, 0.6832, 0.4867, 0.7005, 0.5447, 0.7837, 0.5063, 0.1573, 0.1465, 0.249, 0.1409, 0.2288, 0.09608, 0.1513, 0.1349, 0.4825, 0.5041, 0.3861, 0.4926, 0.372, 0.5678, 0.4806, 0.5816, 0.04268, 0.3183, 0.01488, 0.2775, 0.0001836, 0.2761, 0.02603, 0.3305, 0.6832, 0.4867, 0.5197, 0.5045, 0.5221, 0.582, 0.7005, 0.5447, 0.4686, 0.07894, 0.5058, 0.07903, 0.4984, 0.0001837, 0.4581, 0.006238, 0.02045, 0.2445, 0.04252, 0.2149, 0.03741, 0.2094, 0.01089, 0.2387, 0.7823, 0.09618, 0.8997, 0.09858, 0.9096, 0.0743, 0.7935, 0.02775, 0.1916, 0.4313, 0.1187, 0.4057, 0.08642, 0.4147, 0.1664, 0.487, 0.8757, 0.3616, 0.8064, 0.4329, 0.8072, 0.4898, 0.9129, 0.3892, 0.1005, 0.1747, 0.1573, 0.1465, 0.1513, 0.1349, 0.09485, 0.1659, 0.5058, 0.07903, 0.6458, 0.07988, 0.654, 0.0001836, 0.4984, 0.0001837, 0.3861, 0.4926, 0.2829, 0.4642, 0.2603, 0.5305, 0.372, 0.5678, 0.01107, 0.6017, 0.0001836, 0.6351, 0.07328, 0.6266, 0.07011, 0.605, 0.249, 0.1409, 0.373, 0.08845, 0.3561, 0.0327, 0.2288, 0.09608, 0.8997, 0.09858, 0.9555, 0.1094, 0.9612, 0.09575, 0.9096, 0.0743, 0.09073, 0.3737, 0.04268, 0.3183, 0.02603, 0.3305, 0.07846, 0.4047, 0.9787, 0.2167, 0.8757, 0.3616, 0.9129, 0.3892, 0.9998, 0.2281, 0.09102, 0.1808, 0.1005, 0.1747, 0.09485, 0.1659, 0.08521, 0.1727, 0.7524, 0.09058, 0.7823, 0.09618, 0.7935, 0.02775, 0.7637, 0.01969, 0.01805, 0.6879, 0.02846, 0.7067, 0.07468, 0.6831, 0.07285, 0.6707, 0.01488, 0.2775, 0.01893, 0.2653, 0.002014, 0.2622, 0.0001836, 0.2761, 0.06824, 0.2477, 0.04329, 0.255, 0.03689, 0.2653, 0.06167, 0.2821, 0.1053, 0.251, 0.06824, 0.2477, 0.06167, 0.2821, 0.1009, 0.2993, 0.2012, 0.2624, 0.1398, 0.2511, 0.1425, 0.3148, 0.2098, 0.348, 0.3015, 0.257, 0.2012, 0.2624, 0.2098, 0.348, 0.2936, 0.3645, 0.392, 0.2221, 0.3015, 0.257, 0.2936, 0.3645, 0.4, 0.353, 0.4817, 0.2202, 0.392, 0.2221, 0.4, 0.353, 0.4842, 0.3535, 0.8576, 0.3486, 0.9685, 0.211, 0.9482, 0.1853, 0.8406, 0.2695, 0.8046, 0.4064, 0.8576, 0.3486, 0.8406, 0.2695, 0.7642, 0.3183, 0.7777, 0.42, 0.8046, 0.4064, 0.7642, 0.3183, 0.7374, 0.3226, 0.5181, 0.4683, 0.6762, 0.4577, 0.649, 0.3403, 0.5159, 0.3532, 0.4741, 0.1125, 0.3814, 0.1145, 0.392, 0.2221, 0.4817, 0.2202, 0.3814, 0.1145, 0.2589, 0.1624, 0.3015, 0.257, 0.392, 0.2221, 0.2589, 0.1624, 0.1603, 0.1523, 0.2012, 0.2624, 0.3015, 0.257, 0.1603, 0.1523, 0.1032, 0.179, 0.1398, 0.2511, 0.2012, 0.2624, 0.09389, 0.1848, 0.04498, 0.2176, 0.06824, 0.2477, 0.1053, 0.251, 0.04498, 0.2176, 0.0248, 0.2471, 0.04329, 0.255, 0.06824, 0.2477, 0.0001836, 0.6351, 0.001833, 0.655, 0.06947, 0.6448, 0.07328, 0.6266, 0.01893, 0.2653, 0.02459, 0.2557, 0.005717, 0.2484, 0.002014, 0.2622, 0.8406, 0.2695, 0.9482, 0.1853, 0.9423, 0.1616, 0.8535, 0.1994, 0.7642, 0.3183, 0.8406, 0.2695, 0.8535, 0.1994, 0.7562, 0.2117, 0.7374, 0.3226, 0.7642, 0.3183, 0.7562, 0.2117, 0.7316, 0.212, 0.5159, 0.3532, 0.649, 0.3403, 0.6448, 0.2125, 0.5151, 0.2256, 0.07328, 0.6266, 0.1446, 0.6298, 0.139, 0.6121, 0.07011, 0.605, 0.07184, 0.6028, 0.1404, 0.6098, 0.1433, 0.6039, 0.07548, 0.5969, 0.07223, 0.665, 0.1439, 0.6624, 0.1419, 0.6453, 0.06947, 0.6448, 0.001833, 0.655, 0.01266, 0.6789, 0.07223, 0.665, 0.06947, 0.6448, 0.01266, 0.5953, 0.01107, 0.6017, 0.07011, 0.605, 0.07184, 0.6028, 0.5086, 0.1145, 0.4741, 0.1125, 0.4817, 0.2202, 0.5151, 0.2256, 0.5151, 0.2256, 0.4817, 0.2202, 0.4842, 0.3535, 0.5159, 0.3532, 0.373, 0.08845, 0.4686, 0.07894, 0.4581, 0.006238, 0.3561, 0.0327, 0.5197, 0.5045, 0.4825, 0.5041, 0.4806, 0.5816, 0.5221, 0.582, 0.5159, 0.3532, 0.4842, 0.3535, 0.4841, 0.4668, 0.5181, 0.4683, 0.649, 0.3403, 0.7374, 0.3226, 0.7316, 0.212, 0.6448, 0.2125, 0.6762, 0.4577, 0.7777, 0.42, 0.7374, 0.3226, 0.649, 0.3403, 0.6458, 0.07988, 0.7524, 0.09058, 0.7637, 0.01969, 0.654, 0.0001836, 0.8064, 0.4329, 0.78, 0.4468, 0.7837, 0.5063, 0.8072, 0.4898, 0.6448, 0.2125, 0.7316, 0.212, 0.7471, 0.1234, 0.642, 0.1178, 0.8046, 0.4064, 0.7777, 0.42, 0.78, 0.4468, 0.8064, 0.4329, 0.642, 0.1178, 0.7471, 0.1234, 0.7524, 0.09058, 0.6458, 0.07988, 0.5181, 0.4683, 0.4841, 0.4668, 0.4825, 0.5041, 0.5197, 0.5045, 0.3814, 0.1145, 0.4741, 0.1125, 0.4686, 0.07894, 0.373, 0.08845, 0.01584, 0.5824, 0.01266, 0.5953, 0.07184, 0.6028, 0.07548, 0.5969, 0.07011, 0.605, 0.139, 0.6121, 0.1404, 0.6098, 0.07184, 0.6028, 0.07285, 0.6707, 0.1435, 0.6676, 0.1439, 0.6624, 0.07223, 0.665, 0.07468, 0.6831, 0.1429, 0.6792, 0.1435, 0.6676, 0.07285, 0.6707, 0.03689, 0.2653, 0.04329, 0.255, 0.02459, 0.2557, 0.01893, 0.2653, 0.0297, 0.2789, 0.03689, 0.2653, 0.01893, 0.2653, 0.01488, 0.2775, 0.01266, 0.6789, 0.01805, 0.6879, 0.07285, 0.6707, 0.07223, 0.665, 0.1782, 0.8229, 0.1293, 0.7821, 0.1163, 0.8063, 0.1567, 0.8629, 0.09389, 0.1848, 0.1032, 0.179, 0.1005, 0.1747, 0.09102, 0.1808, 0.9685, 0.211, 0.8576, 0.3486, 0.8757, 0.3616, 0.9787, 0.2167, 0.1092, 0.3504, 0.05618, 0.3003, 0.04268, 0.3183, 0.09073, 0.3737, 0.8948, 0.1105, 0.9527, 0.1162, 0.9555, 0.1094, 0.8997, 0.09858, 0.2589, 0.1624, 0.3814, 0.1145, 0.373, 0.08845, 0.249, 0.1409, 0.6949, 0.6556, 0.6238, 0.73, 0.55, 0.8024, 0.7295, 0.8024, 0.5086, 0.1145, 0.642, 0.1178, 0.6458, 0.07988, 0.5058, 0.07903, 0.1032, 0.179, 0.1603, 0.1523, 0.1573, 0.1465, 0.1005, 0.1747, 0.8576, 0.3486, 0.8046, 0.4064, 0.8064, 0.4329, 0.8757, 0.3616, 0.203, 0.4055, 0.1456, 0.3809, 0.1187, 0.4057, 0.1916, 0.4313, 0.7761, 0.1277, 0.8948, 0.1105, 0.8997, 0.09858, 0.7823, 0.09618, 0.0248, 0.2471, 0.04498, 0.2176, 0.04252, 0.2149, 0.02045, 0.2445, 0.4782, 0.849, 0.4696, 0.826, 0.4179, 0.8384, 0.4315, 0.8587, 0.6762, 0.4577, 0.5181, 0.4683, 0.5197, 0.5045, 0.6832, 0.4867, 0.05618, 0.3003, 0.0297, 0.2789, 0.01488, 0.2775, 0.04268, 0.3183, 0.4841, 0.4668, 0.3922, 0.4561, 0.3861, 0.4926, 0.4825, 0.5041, 0.1603, 0.1523, 0.2589, 0.1624, 0.249, 0.1409, 0.1573, 0.1465, 0.7777, 0.42, 0.6762, 0.4577, 0.6832, 0.4867, 0.78, 0.4468, 0.04329, 0.255, 0.0248, 0.2471, 0.02045, 0.2445, 0.02459, 0.2557, 0.2298, 0.7602, 0.2681, 0.8236, 0.2797, 0.8118, 0.2465, 0.7356, 0.4881, 0.7933, 0.4608, 0.7746, 0.4484, 0.7971, 0.4696, 0.826, 0.4994, 0.8043, 0.4881, 0.7933, 0.4696, 0.826, 0.4782, 0.849, 0.516, 0.7611, 0.5027, 0.7523, 0.4881, 0.7933, 0.4994, 0.8043, 0.4315, 0.8587, 0.4179, 0.8384, 0.3697, 0.8499, 0.3825, 0.856, 0.4817, 0.7306, 0.4255, 0.7071, 0.3829, 0.7071, 0.4608, 0.7746, 0.4696, 0.826, 0.4484, 0.7971, 0.4029, 0.8149, 0.4179, 0.8384, 0.5027, 0.7523, 0.4817, 0.7306, 0.4608, 0.7746, 0.4881, 0.7933, 0.4179, 0.8384, 0.4029, 0.8149, 0.3626, 0.8234, 0.3697, 0.8499, 0.3978, 0.771, 0.4045, 0.7559, 0.3829, 0.7071, 0.3598, 0.7586, 0.4029, 0.8149, 0.3978, 0.771, 0.3598, 0.7586, 0.3626, 0.8234, 0.4608, 0.7746, 0.3829, 0.7071, 0.4045, 0.7559, 0.4484, 0.7971, 0.4484, 0.7971, 0.4045, 0.7559, 0.3978, 0.771, 0.4029, 0.8149, 0.1163, 0.8063, 0.08153, 0.7861, 0.06032, 0.8012, 0.07527, 0.8266, 0.1567, 0.8629, 0.1163, 0.8063, 0.07527, 0.8266, 0.1144, 0.8696, 0.1852, 0.7818, 0.1465, 0.7325, 0.1293, 0.7821, 0.1782, 0.8229, 0.1144, 0.8696, 0.07527, 0.8266, 0.01738, 0.8527, 0.07144, 0.8896, 0.1145, 0.7133, 0.07005, 0.7071, 0.03111, 0.7232, 0.102, 0.7472, 0.1465, 0.7325, 0.1145, 0.7133, 0.102, 0.7472, 0.1293, 0.7821, 0.1293, 0.7821, 0.102, 0.7472, 0.08153, 0.7861, 0.1163, 0.8063, 0.07527, 0.8266, 0.06032, 0.8012, 0.0001836, 0.8173, 0.01738, 0.8527, 0.05158, 0.7797, 0.0531, 0.7643, 0.03111, 0.7232, 0.0001836, 0.7669, 0.102, 0.7472, 0.03111, 0.7232, 0.0531, 0.7643, 0.08153, 0.7861, 0.06032, 0.8012, 0.05158, 0.7797, 0.0001836, 0.7669, 0.0001836, 0.8173, 0.08153, 0.7861, 0.0531, 0.7643, 0.05158, 0.7797, 0.06032, 0.8012, 0.6153, 0.7188, 0.5488, 0.7745, 0.55, 0.8024, 0.6238, 0.73, 0.3516, 0.88, 0.2797, 0.8118, 0.2681, 0.8236, 0.3297, 0.895, 0.3516, 0.88, 0.3551, 0.8667, 0.2945, 0.8075, 0.2797, 0.8118, 0.1856, 0.8675, 0.3297, 0.895, 0.2681, 0.8236, 0.2298, 0.7602, 0.6511, 0.644, 0.6153, 0.7188, 0.6238, 0.73, 0.6949, 0.6556, 0.2465, 0.7356, 0.272, 0.7411, 0.3573, 0.7159, 0.3531, 0.7071, 0.1435, 0.6676, 0.2214, 0.6668, 0.2217, 0.6625, 0.1439, 0.6624, 0.139, 0.6121, 0.2261, 0.6198, 0.2264, 0.6178, 0.1404, 0.6098, 0.1439, 0.6624, 0.2217, 0.6625, 0.2231, 0.648, 0.1419, 0.6453, 0.1404, 0.6098, 0.2264, 0.6178, 0.2273, 0.6113, 0.1433, 0.6039, 0.1419, 0.6453, 0.2231, 0.648, 0.2249, 0.6349, 0.1446, 0.6298, 0.1446, 0.6298, 0.2249, 0.6349, 0.2261, 0.6198, 0.139, 0.6121, 0.06947, 0.6448, 0.1419, 0.6453, 0.1446, 0.6298, 0.07328, 0.6266, 0.2231, 0.648, 0.3305, 0.6577, 0.3318, 0.6453, 0.2249, 0.6349, 0.2217, 0.6625, 0.3296, 0.6715, 0.3305, 0.6577, 0.2231, 0.648, 0.2206, 0.6779, 0.328, 0.6863, 0.3292, 0.6755, 0.2214, 0.6668, 0.2249, 0.6349, 0.3318, 0.6453, 0.3328, 0.6312, 0.2261, 0.6198, 0.2214, 0.6668, 0.3292, 0.6755, 0.3296, 0.6715, 0.2217, 0.6625, 0.2261, 0.6198, 0.3328, 0.6312, 0.3331, 0.6292, 0.2264, 0.6178, 0.1429, 0.6792, 0.2206, 0.6779, 0.2214, 0.6668, 0.1435, 0.6676, 0.3318, 0.6453, 0.4583, 0.6666, 0.459, 0.6543, 0.3328, 0.6312, 0.328, 0.6863, 0.4575, 0.7033, 0.4583, 0.6927, 0.3292, 0.6755, 0.3292, 0.6755, 0.4583, 0.6927, 0.4585, 0.6891, 0.3296, 0.6715, 0.3328, 0.6312, 0.459, 0.6543, 0.4644, 0.6531, 0.3331, 0.6292, 0.3296, 0.6715, 0.4585, 0.6891, 0.4582, 0.6772, 0.3305, 0.6577, 0.3331, 0.6292, 0.4644, 0.6531, 0.4616, 0.6454, 0.3342, 0.6226, 0.2264, 0.6178, 0.3331, 0.6292, 0.3342, 0.6226, 0.2273, 0.6113, 0.4585, 0.6891, 0.4916, 0.693, 0.4952, 0.6855, 0.4582, 0.6772, 0.4644, 0.6531, 0.5012, 0.6672, 0.5051, 0.6615, 0.4616, 0.6454, 0.4582, 0.6772, 0.4952, 0.6855, 0.4978, 0.6777, 0.4583, 0.6666, 0.4583, 0.6666, 0.4978, 0.6777, 0.5002, 0.6683, 0.459, 0.6543, 0.4583, 0.6927, 0.4918, 0.6962, 0.4916, 0.693, 0.4585, 0.6891, 0.459, 0.6543, 0.5002, 0.6683, 0.5012, 0.6672, 0.4644, 0.6531, 0.3305, 0.6577, 0.4582, 0.6772, 0.4583, 0.6666, 0.3318, 0.6453, 0.5143, 0.6934, 0.4918, 0.6962, 0.4912, 0.7067, 0.5237, 0.7013, 0.5151, 0.6865, 0.5143, 0.6934, 0.5237, 0.7013, 0.528, 0.6882, 0.5012, 0.6672, 0.5151, 0.6865, 0.528, 0.6882, 0.5051, 0.6615, 0.5002, 0.6683, 0.4978, 0.6777, 0.5151, 0.6865, 0.5012, 0.6672, 0.4978, 0.6777, 0.4952, 0.6855, 0.5143, 0.6934, 0.5151, 0.6865, 0.4952, 0.6855, 0.4916, 0.693, 0.4918, 0.6962, 0.5143, 0.6934, 0.4575, 0.7033, 0.4912, 0.7067, 0.4918, 0.6962, 0.4583, 0.6927, 0.3551, 0.8667, 0.3594, 0.8543, 0.3066, 0.797, 0.2945, 0.8075, 0.628, 0.6425, 0.6141, 0.6422, 0.5988, 0.7091, 0.6052, 0.7141, 0.2797, 0.8118, 0.2945, 0.8075, 0.272, 0.7411, 0.2465, 0.7356, 0.6511, 0.644, 0.628, 0.6425, 0.6052, 0.7141, 0.6153, 0.7188, 0.5575, 0.5824, 0.554, 0.5898, 0.628, 0.6425, 0.6511, 0.644, 0.6153, 0.7188, 0.6052, 0.7141, 0.5436, 0.7579, 0.5488, 0.7745, 0.287, 0.754, 0.3066, 0.797, 0.3594, 0.8543, 0.3594, 0.73, 0.5393, 0.6094, 0.5284, 0.7534, 0.5988, 0.7091, 0.6141, 0.6422, 0.2945, 0.8075, 0.3066, 0.797, 0.287, 0.754, 0.272, 0.7411, 0.554, 0.5898, 0.5393, 0.6094, 0.6141, 0.6422, 0.628, 0.6425, 0.6052, 0.7141, 0.5988, 0.7091, 0.5284, 0.7534, 0.5436, 0.7579, 0.272, 0.7411, 0.287, 0.754, 0.3594, 0.73, 0.3573, 0.7159, 0.7422, 0.6297, 0.7673, 0.6204, 0.7604, 0.5824, 0.7299, 0.5854, 0.04498, 0.2176, 0.09389, 0.1848, 0.09102, 0.1808, 0.04252, 0.2149, 0.1032, 0.179, 0.09389, 0.1848, 0.1053, 0.251, 0.1398, 0.2511, 0.1398, 0.2511, 0.1053, 0.251, 0.1009, 0.2993, 0.1425, 0.3148, 0.04252, 0.2149, 0.09102, 0.1808, 0.08521, 0.1727, 0.03741, 0.2094, 0.1187, 0.4057, 0.09073, 0.3737, 0.07846, 0.4047, 0.08642, 0.4147, 0.1425, 0.3148, 0.1009, 0.2993, 0.1092, 0.3504, 0.1456, 0.3809, 0.7971, 0.6363, 0.7944, 0.6239, 0.7839, 0.6087, 0.7673, 0.6204, 0.8287, 0.6364, 0.8145, 0.6276, 0.7971, 0.6363, 0.7918, 0.6519, 0.8414, 0.5824, 0.822, 0.592, 0.8145, 0.6276, 0.8287, 0.6364, 0.7918, 0.6519, 0.7971, 0.6363, 0.7673, 0.6204, 0.7422, 0.6297, 0.8072, 0.62, 0.7964, 0.5829, 0.7839, 0.6087, 0.7944, 0.6239, 0.8145, 0.6276, 0.8072, 0.62, 0.7944, 0.6239, 0.7971, 0.6363, 0.7673, 0.6204, 0.7839, 0.6087, 0.7964, 0.5829, 0.7604, 0.5824, 0.822, 0.592, 0.7964, 0.5829, 0.8072, 0.62, 0.8145, 0.6276])
me_plane_001.materials.append(mat_mouse_normal)
me_plane_001.use_remesh_preserve_volume = False
me_plane_001.use_remesh_preserve_attributes = False
me_plane_001.use_mirror_vertex_groups = False
me_plane_001.update()

# ---- objects
ob_mouse = bpy.data.objects.new('Mouse', me_plane_001)

# ---- transforms, parenting, visibility, modifiers, constraints
ob_mouse.location = (1.502, 0.0, 0.0)
ob_mouse.lineart.crease_threshold = 0.0

# ---- collection membership
col_collection_1.objects.link(ob_mouse)

# ---- scene / render settings (as saved in the file)
scene.frame_start = 0; scene.frame_end = 16; scene.frame_set(300)
scene.render.engine = 'BLENDER_EEVEE_NEXT'
scene.render.resolution_percentage = 50
scene.render.dither_intensity = 0.0
scene.cycles.use_denoising = False
scene.cycles.samples = 128
scene.cycles.sampling_pattern = 'TABULATED_SOBOL'
scene.cycles.light_sampling_threshold = 0.0
scene.cycles.use_adaptive_sampling = False
scene.cycles.use_light_tree = False
scene.cycles.blur_glossy = 0.0
scene.cycles.sample_clamp_indirect = 0.0
scene.view_settings.view_transform = 'Standard'
bpy.context.view_layer.update()

# ---- added for rendering (the .blend has no active camera and no usable light): camera, sun
cam_auto = bpy.data.cameras.new('AutoCamera')
cam_auto.lens = 50.0
cam_auto.sensor_width = 36.0
cam_auto.clip_end = 1000.0
ob_auto_camera = bpy.data.objects.new('AutoCamera', cam_auto)
scene.collection.objects.link(ob_auto_camera)
ob_auto_camera.location = (2.70488, -1.22871, 1.17559)
ob_auto_camera.rotation_euler = (1.09748, -7.21219e-08, 0.694738)
scene.camera = ob_auto_camera
light_auto_sun = bpy.data.lights.new('AutoSun', 'SUN')
light_auto_sun.energy = 3.0
light_auto_sun.angle = 0.0523599
ob_auto_sun = bpy.data.objects.new('AutoSun', light_auto_sun)
scene.collection.objects.link(ob_auto_sun)
ob_auto_sun.rotation_euler = (0.872665, 0.174533, 0.523599)
bpy.context.view_layer.update()
